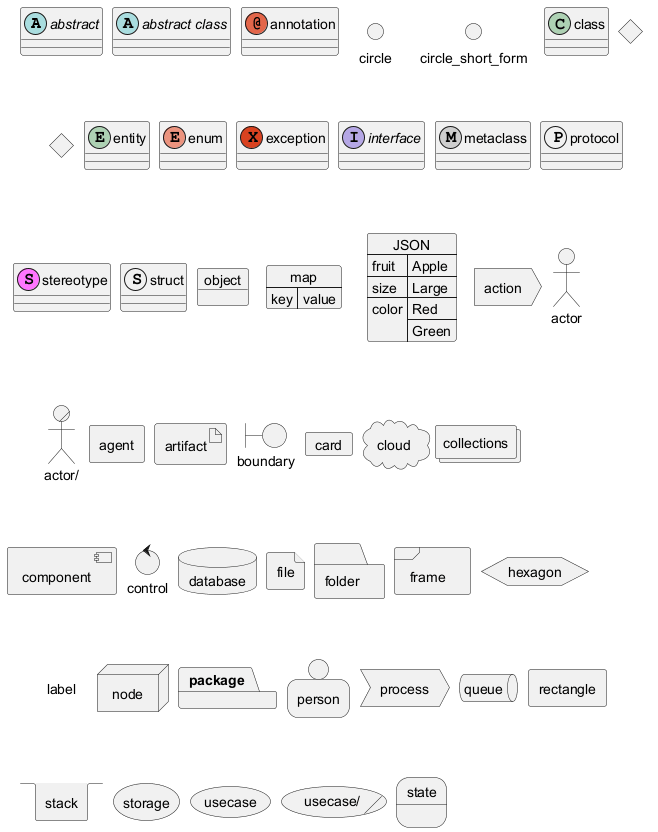

The diagram above was rendered by PlantUML. Its source (embedded in the PNG):
@startuml

allowmixing

skinparam nodesep 10
abstract        abstract
abstract class  "abstract class"
annotation      annotation
circle          circle
()              circle_short_form
class           class
diamond         diamond
<>              diamond_short_form
entity          entity
enum            enum
exception       exception
interface       interface
metaclass       metaclass
protocol        protocol
stereotype      stereotype
struct          struct
object          object
map map {
 key => value
}
json JSON {
   "fruit":"Apple",
   "size":"Large",
   "color": ["Red", "Green"]
}
action action
actor actor
actor/ "actor/"
agent agent
artifact artifact
boundary boundary
card card
circle circle
cloud cloud
collections collections
component component
control control
database database
entity entity
file file
folder folder
frame frame
hexagon hexagon
interface interface
label label
node node
package package
person person
process process
queue queue
rectangle rectangle
stack stack
storage storage
usecase usecase
usecase/ "usecase/"
state state
@enduml